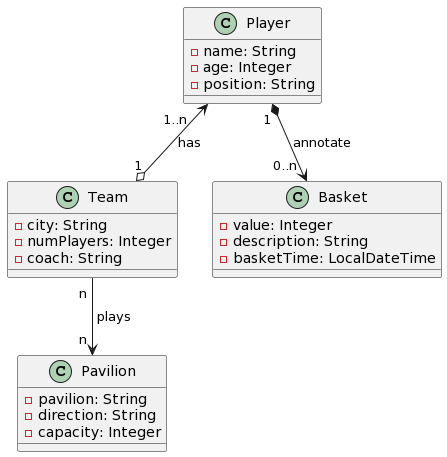

The diagram above was rendered by PlantUML. Its source (embedded in the PNG):
@startuml
class Team {
    - city: String
    - numPlayers: Integer
    - coach: String
}

class Player {
    - name: String
    - age: Integer
    - position: String
}

class Basket {
    - value: Integer
    - description: String
    - basketTime: LocalDateTime
}


class Pavilion {
    - pavilion: String
    - direction: String
    - capacity: Integer
}

Player " 1..n   "<--o "1" Team : has
Team " n " --> "n " Pavilion :  " plays"
Player "1 " *--> " 0..n " Basket :  annotate
@enduml